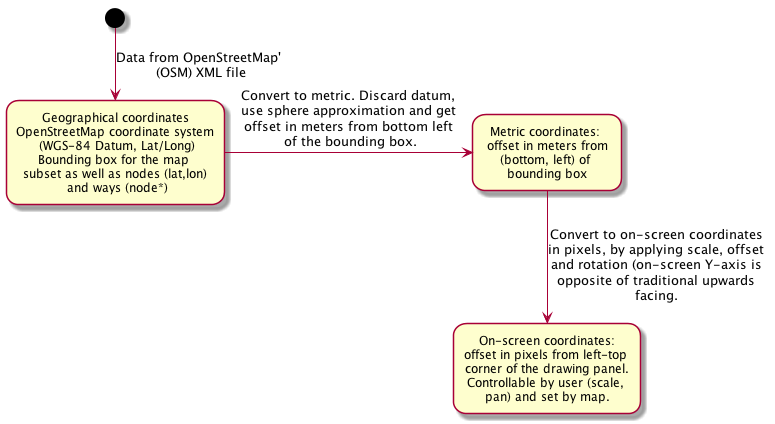

The diagram above was rendered by PlantUML. Its source (embedded in the PNG):
@startuml
(*) -->[Data from OpenStreetMap'\n (OSM) XML file] Geographical coordinates\nOpenStreetMap coordinate system\n (WGS-84 Datum, Lat/Long)\nBounding box for the map \nsubset as well as nodes (lat,lon)\n and ways (node*)
-> [Convert to metric. Discard datum,\n use sphere approximation and get \n offset in meters from bottom left \n of the bounding box.] Metric coordinates: \n offset in meters from \n(bottom, left) of \nbounding box
--> [Convert to on-screen coordinates\nin pixels, by applying scale, offset\nand rotation (on-screen Y-axis is\nopposite of traditional upwards\nfacing.] On-screen coordinates:\noffset in pixels from left-top \ncorner of the drawing panel.\nControllable by user (scale, \npan) and set by map.
@enduml